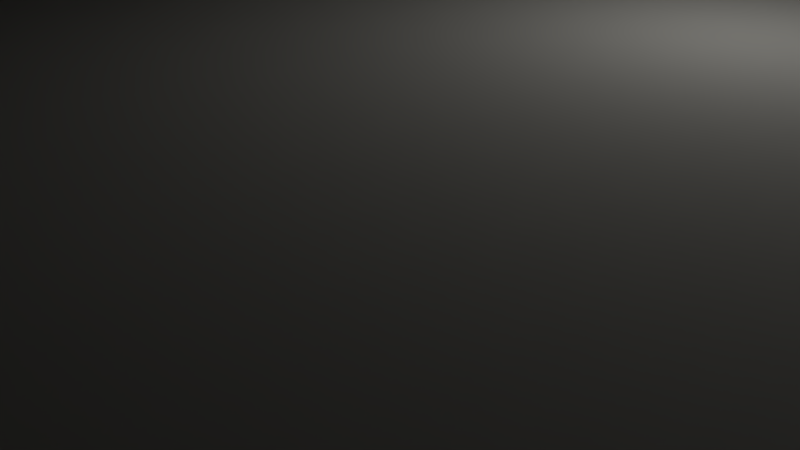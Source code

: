 # Source: Drawer.blend  (saved by Blender 2.79.0; exported with 4.5.12 LTS)
import bpy
from mathutils import Matrix  # noqa: F401  (used for matrix-valued properties, if any)

bpy.ops.wm.read_factory_settings(use_empty=True)
scene = bpy.context.scene
scene.name = 'Scene'

# ---- collections
col_collection_1 = bpy.data.collections.new('Collection 1'); scene.collection.children.link(col_collection_1)

# ---- materials (node trees are filled in below, after node groups)
mat_pvc = bpy.data.materials.new('PVC')
mat_pvc.alpha_threshold = 0.0
mat_pvc.use_transparent_shadow = False
mat_pvc.diffuse_color = (0.3424, 0.3353, 0.3146, 1.0)
mat_pvc.specular_color = (0.2974, 1.0, 0.5808)
mat_pvc.roughness = 0.5
mat_canvas = bpy.data.materials.new('Canvas')
mat_canvas.alpha_threshold = 0.0
mat_canvas.use_transparent_shadow = False
mat_canvas.diffuse_color = (0.05473, 0.6612, 1.0, 1.0)
mat_canvas.roughness = 0.5

# ---- material node trees

# ---- world
world_world = bpy.data.worlds.new('World'); scene.world = world_world
world_world.color = (0.05088, 0.05088, 0.05088)
world_world.use_sun_shadow = False
world_world.sun_shadow_jitter_overblur = 0.0
world_world.cycles.sampling_method = 'MANUAL'

# ---- cameras
cam_camera = bpy.data.cameras.new('Camera')
cam_camera.clip_end = 100.0
cam_camera.lens = 35.0
cam_camera.sensor_width = 32.0
cam_camera.sensor_height = 18.0
cam_camera.ortho_scale = 7.314
cam_camera.dof.focus_distance = 0.0
cam_camera.dof.aperture_fstop = 128.0

# ---- lights
light_lamp = bpy.data.lights.new('Lamp', 'POINT')
light_lamp.transmission_factor = 0.0
light_lamp.cutoff_distance = 30.0
light_lamp.energy = 100.0
light_lamp.shadow_buffer_clip_start = 1.001
light_lamp.shadow_soft_size = 0.1
light_lamp.shadow_maximum_resolution = 0.006
light_lamp.use_absolute_resolution = True

# ---- meshes
me_cube_001 = bpy.data.meshes.new('Cube.001')
me_cube_001.from_pydata([(-7.59, -14.99, 0.033), (-7.59, -14.99, 8.692), (-7.59, 14.99, 0.033), (-7.59, 14.99, 8.692), (7.59, -14.99, 0.033), (7.59, -14.99, 8.692), (7.59, 14.99, 0.033), (7.59, 14.99, 8.692), (7.318, 14.99, 0.033), (-7.195, 14.99, 0.033), (-7.195, 14.99, 8.692), (7.318, 14.99, 8.692), (-7.195, -14.99, 0.033), (7.318, -14.99, 0.033), (7.318, -14.99, 8.692), (-7.195, -14.99, 8.692), (-7.59, 14.65, 0.033), (-7.59, -14.74, 0.033), (-7.59, -14.74, 8.692), (-7.59, 14.65, 8.692), (7.59, -14.74, 0.033), (7.59, 14.65, 0.033), (7.59, 14.65, 8.692), (7.59, -14.74, 8.692), (7.318, 14.65, 8.692), (7.318, -14.74, 8.692), (-7.195, 14.65, 8.692), (-7.195, -14.74, 8.692), (-7.195, 14.65, 0.033), (-7.195, -14.74, 0.033), (7.318, 14.65, 0.033), (7.318, -14.74, 0.033), (7.318, 14.65, 0.3205), (7.318, -14.74, 0.3205), (-7.195, 14.65, 0.3205), (-7.195, -14.74, 0.3205), (-7.59, -14.99, 2.077), (-7.59, -14.99, 2.327), (-7.59, 14.99, 2.327), (-7.59, 14.99, 2.077), (7.59, 14.99, 2.327), (7.59, 14.99, 2.077), (7.59, -14.99, 2.327), (7.59, -14.99, 2.077), (7.318, -16.92, 2.485), (7.318, -14.99, 2.077), (-7.195, -16.92, 2.485), (-7.195, -14.99, 2.077), (-7.195, 14.99, 2.327), (-7.195, 14.99, 2.077), (7.318, 14.99, 2.327), (7.318, 14.99, 2.077), (7.59, 14.65, 2.327), (7.59, 14.65, 2.077), (7.59, -14.74, 2.327), (7.59, -14.74, 2.077), (-7.59, -14.74, 2.327), (-7.59, -14.74, 2.077), (-7.59, 14.65, 2.327), (-7.59, 14.65, 2.077)], [], [(58, 19, 3, 38), (50, 11, 7, 40), (54, 23, 5, 42), (46, 15, 47), (31, 20, 4, 13), (27, 18, 1, 15), (23, 25, 14, 5), (25, 27, 15, 14), (17, 29, 12, 0), (29, 31, 13, 12), (44, 45, 14), (44, 14, 15, 46), (38, 3, 10, 48), (48, 10, 11, 50), (9, 8, 30, 28), (28, 30, 31, 29), (2, 9, 28, 16), (16, 28, 29, 17), (11, 10, 26, 24), (27, 25, 33, 35), (7, 11, 24, 22), (22, 24, 25, 23), (10, 3, 19, 26), (26, 19, 18, 27), (8, 6, 21, 30), (30, 21, 20, 31), (40, 7, 22, 52), (52, 22, 23, 54), (37, 1, 18, 56), (56, 18, 19, 58), (32, 34, 35, 33), (26, 27, 35, 34), (25, 24, 32, 33), (24, 26, 34, 32), (17, 57, 59, 16), (57, 56, 58, 59), (0, 36, 57, 17), (36, 37, 56, 57), (21, 53, 55, 20), (53, 52, 54, 55), (6, 41, 53, 21), (41, 40, 52, 53), (9, 49, 51, 8), (49, 48, 50, 51), (2, 39, 49, 9), (39, 38, 48, 49), (13, 45, 47, 12), (45, 44, 46, 47), (4, 43, 45, 13), (42, 5, 14, 25, 45, 43), (12, 47, 36, 0), (37, 36, 47, 15, 1), (20, 55, 43, 4), (55, 54, 42, 43), (8, 51, 41, 6), (51, 50, 40, 41), (16, 59, 39, 2), (59, 58, 38, 39)])
me_cube_001.polygons.foreach_set('material_index', [0, 0, 0, 0, 0, 0, 0, 0, 0, 0, 0, 1, 0, 0, 0, 0, 0, 0, 0, 0, 0, 0, 0, 0, 0, 0, 0, 0, 0, 0, 0, 0, 0, 0, 0, 0, 0, 0, 0, 0, 0, 0, 0, 0, 0, 0, 0, 0, 0, 0, 0, 0, 0, 0, 0, 0, 0, 0])
me_cube_001.materials.append(mat_pvc)
me_cube_001.materials.append(mat_canvas)
me_cube_001.use_remesh_preserve_volume = False
me_cube_001.use_remesh_preserve_attributes = False
me_cube_001.use_mirror_vertex_groups = False
me_cube_001.update()

# ---- objects
ob_cube = bpy.data.objects.new('Cube', me_cube_001)
ob_lamp = bpy.data.objects.new('Lamp', light_lamp)
ob_camera = bpy.data.objects.new('Camera', cam_camera)

# ---- transforms, parenting, visibility, modifiers, constraints
ob_cube.location = (0.0, 0.0, 3.0)
ob_cube.rotation_euler = (0.0, -0.0, 1.571)
ob_cube.scale = (6.587, 3.134, 11.55)
ob_cube.lineart.crease_threshold = 0.0
ob_lamp.location = (4.076, 1.005, 5.904)
ob_lamp.rotation_euler = (0.6503, 0.05522, 1.866)
ob_lamp.lock_rotations_4d = False
ob_lamp.empty_display_type = 'ARROWS'
ob_lamp.color = (0.0, 0.0, 0.0, 0.0)
ob_lamp.lineart.crease_threshold = 0.0
ob_camera.location = (7.481, -6.508, 5.344)
ob_camera.rotation_euler = (1.109, 0.0, 0.8149)
ob_camera.lock_rotations_4d = False
ob_camera.empty_display_type = 'ARROWS'
ob_camera.color = (0.0, 0.0, 0.0, 0.0)
ob_camera.display_type = 'WIRE'
ob_camera.lineart.crease_threshold = 0.0

# ---- collection membership
col_collection_1.objects.link(ob_cube)
col_collection_1.objects.link(ob_lamp)
col_collection_1.objects.link(ob_camera)

# ---- scene / render settings (as saved in the file)
scene.camera = ob_camera
scene.frame_start = 1; scene.frame_end = 250; scene.frame_set(1)
scene.render.engine = 'BLENDER_EEVEE_NEXT'
scene.render.resolution_percentage = 50
scene.render.dither_intensity = 0.0
scene.cycles.use_denoising = False
scene.cycles.samples = 128
scene.cycles.sampling_pattern = 'TABULATED_SOBOL'
scene.cycles.use_adaptive_sampling = False
scene.cycles.use_light_tree = False
scene.cycles.blur_glossy = 0.0
scene.cycles.sample_clamp_indirect = 0.0
scene.view_settings.view_transform = 'Standard'
scene.unit_settings.scale_length = 0.01
bpy.context.view_layer.update()
